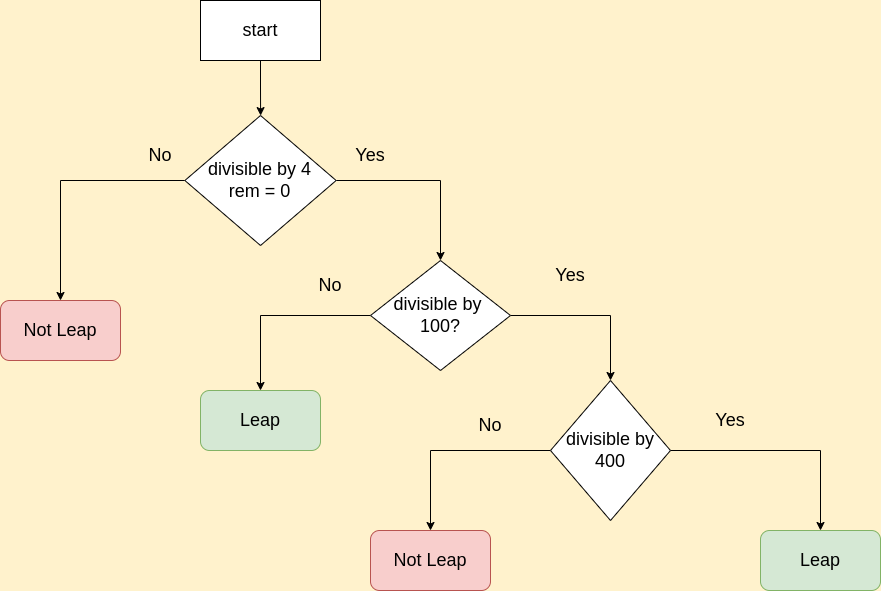

The diagram above was exported from draw.io. Its source (the exported page's mxGraphModel, read from the mxfile embedded in the PNG):
<mxGraphModel dx="1350" dy="773" grid="1" gridSize="10" guides="1" tooltips="1" connect="1" arrows="1" fold="1" page="1" pageScale="1" pageWidth="1169" pageHeight="827" background="#FFF2CC" math="0" shadow="0">
  <root>
    <mxCell id="0" />
    <mxCell id="1" parent="0" />
    <mxCell id="SL9FM7DbuNmB8oaEQHR--3" value="" style="edgeStyle=orthogonalEdgeStyle;rounded=0;orthogonalLoop=1;jettySize=auto;html=1;" parent="1" source="SL9FM7DbuNmB8oaEQHR--1" target="SL9FM7DbuNmB8oaEQHR--2" edge="1">
      <mxGeometry relative="1" as="geometry" />
    </mxCell>
    <mxCell id="SL9FM7DbuNmB8oaEQHR--1" value="&lt;font style=&quot;font-size: 18px;&quot;&gt;start&lt;/font&gt;" style="rounded=0;whiteSpace=wrap;html=1;" parent="1" vertex="1">
      <mxGeometry x="280" y="60" width="120" height="60" as="geometry" />
    </mxCell>
    <mxCell id="SL9FM7DbuNmB8oaEQHR--7" style="edgeStyle=orthogonalEdgeStyle;rounded=0;orthogonalLoop=1;jettySize=auto;html=1;" parent="1" source="SL9FM7DbuNmB8oaEQHR--2" target="SL9FM7DbuNmB8oaEQHR--6" edge="1">
      <mxGeometry relative="1" as="geometry" />
    </mxCell>
    <mxCell id="SL9FM7DbuNmB8oaEQHR--9" value="" style="edgeStyle=orthogonalEdgeStyle;rounded=0;orthogonalLoop=1;jettySize=auto;html=1;" parent="1" source="SL9FM7DbuNmB8oaEQHR--2" target="SL9FM7DbuNmB8oaEQHR--8" edge="1">
      <mxGeometry relative="1" as="geometry" />
    </mxCell>
    <mxCell id="SL9FM7DbuNmB8oaEQHR--2" value="&lt;font style=&quot;font-size: 18px;&quot;&gt;divisible by 4&lt;br&gt;rem = 0&lt;/font&gt;" style="rhombus;whiteSpace=wrap;html=1;rounded=0;" parent="1" vertex="1">
      <mxGeometry x="264.38" y="175" width="151.25" height="130" as="geometry" />
    </mxCell>
    <mxCell id="SL9FM7DbuNmB8oaEQHR--6" value="&lt;font style=&quot;font-size: 18px;&quot;&gt;Not Leap&lt;/font&gt;" style="rounded=1;whiteSpace=wrap;html=1;fillColor=#f8cecc;strokeColor=#b85450;" parent="1" vertex="1">
      <mxGeometry x="80" y="360" width="120" height="60" as="geometry" />
    </mxCell>
    <mxCell id="SL9FM7DbuNmB8oaEQHR--11" value="" style="edgeStyle=orthogonalEdgeStyle;rounded=0;orthogonalLoop=1;jettySize=auto;html=1;" parent="1" source="SL9FM7DbuNmB8oaEQHR--8" target="SL9FM7DbuNmB8oaEQHR--10" edge="1">
      <mxGeometry relative="1" as="geometry" />
    </mxCell>
    <mxCell id="SL9FM7DbuNmB8oaEQHR--15" value="" style="edgeStyle=orthogonalEdgeStyle;rounded=0;orthogonalLoop=1;jettySize=auto;html=1;" parent="1" source="SL9FM7DbuNmB8oaEQHR--8" target="SL9FM7DbuNmB8oaEQHR--14" edge="1">
      <mxGeometry relative="1" as="geometry" />
    </mxCell>
    <mxCell id="SL9FM7DbuNmB8oaEQHR--8" value="&lt;font style=&quot;font-size: 18px;&quot;&gt;divisible by &lt;br&gt;100?&lt;/font&gt;" style="rhombus;whiteSpace=wrap;html=1;rounded=0;" parent="1" vertex="1">
      <mxGeometry x="450" y="320" width="140" height="110" as="geometry" />
    </mxCell>
    <mxCell id="SL9FM7DbuNmB8oaEQHR--10" value="&lt;font style=&quot;font-size: 18px;&quot;&gt;Leap&lt;/font&gt;" style="rounded=1;whiteSpace=wrap;html=1;fillColor=#d5e8d4;strokeColor=#82b366;" parent="1" vertex="1">
      <mxGeometry x="280" y="450" width="120" height="60" as="geometry" />
    </mxCell>
    <mxCell id="SL9FM7DbuNmB8oaEQHR--18" style="edgeStyle=orthogonalEdgeStyle;rounded=0;orthogonalLoop=1;jettySize=auto;html=1;exitX=0;exitY=0.5;exitDx=0;exitDy=0;entryX=0.5;entryY=0;entryDx=0;entryDy=0;" parent="1" source="SL9FM7DbuNmB8oaEQHR--14" target="SL9FM7DbuNmB8oaEQHR--17" edge="1">
      <mxGeometry relative="1" as="geometry" />
    </mxCell>
    <mxCell id="SL9FM7DbuNmB8oaEQHR--19" style="edgeStyle=orthogonalEdgeStyle;rounded=0;orthogonalLoop=1;jettySize=auto;html=1;exitX=1;exitY=0.5;exitDx=0;exitDy=0;" parent="1" source="SL9FM7DbuNmB8oaEQHR--14" target="SL9FM7DbuNmB8oaEQHR--16" edge="1">
      <mxGeometry relative="1" as="geometry" />
    </mxCell>
    <mxCell id="SL9FM7DbuNmB8oaEQHR--14" value="&lt;font style=&quot;font-size: 18px;&quot;&gt;divisible by 400&lt;/font&gt;" style="rhombus;whiteSpace=wrap;html=1;rounded=0;" parent="1" vertex="1">
      <mxGeometry x="630" y="440" width="120" height="140" as="geometry" />
    </mxCell>
    <mxCell id="SL9FM7DbuNmB8oaEQHR--16" value="&lt;font style=&quot;font-size: 18px;&quot;&gt;Leap&lt;/font&gt;" style="rounded=1;whiteSpace=wrap;html=1;fillColor=#d5e8d4;strokeColor=#82b366;" parent="1" vertex="1">
      <mxGeometry x="840" y="590" width="120" height="60" as="geometry" />
    </mxCell>
    <mxCell id="SL9FM7DbuNmB8oaEQHR--17" value="&lt;font style=&quot;font-size: 18px;&quot;&gt;Not Leap&lt;/font&gt;" style="rounded=1;whiteSpace=wrap;html=1;fillColor=#f8cecc;strokeColor=#b85450;" parent="1" vertex="1">
      <mxGeometry x="450" y="590" width="120" height="60" as="geometry" />
    </mxCell>
    <mxCell id="SL9FM7DbuNmB8oaEQHR--20" value="&lt;font style=&quot;font-size: 18px;&quot;&gt;No&lt;/font&gt;" style="text;html=1;strokeColor=none;fillColor=none;align=center;verticalAlign=middle;whiteSpace=wrap;rounded=0;" parent="1" vertex="1">
      <mxGeometry x="210" y="200" width="60" height="30" as="geometry" />
    </mxCell>
    <mxCell id="SL9FM7DbuNmB8oaEQHR--21" value="&lt;font style=&quot;font-size: 18px;&quot;&gt;Yes&lt;/font&gt;" style="text;html=1;strokeColor=none;fillColor=none;align=center;verticalAlign=middle;whiteSpace=wrap;rounded=0;" parent="1" vertex="1">
      <mxGeometry x="420" y="200" width="60" height="30" as="geometry" />
    </mxCell>
    <mxCell id="SL9FM7DbuNmB8oaEQHR--22" value="&lt;font style=&quot;font-size: 18px;&quot;&gt;Yes&lt;/font&gt;" style="text;html=1;strokeColor=none;fillColor=none;align=center;verticalAlign=middle;whiteSpace=wrap;rounded=0;" parent="1" vertex="1">
      <mxGeometry x="620" y="320" width="60" height="30" as="geometry" />
    </mxCell>
    <mxCell id="SL9FM7DbuNmB8oaEQHR--23" value="&lt;font style=&quot;font-size: 18px;&quot;&gt;No&lt;/font&gt;" style="text;html=1;strokeColor=none;fillColor=none;align=center;verticalAlign=middle;whiteSpace=wrap;rounded=0;" parent="1" vertex="1">
      <mxGeometry x="380" y="330" width="60" height="30" as="geometry" />
    </mxCell>
    <mxCell id="SL9FM7DbuNmB8oaEQHR--24" value="&lt;font style=&quot;font-size: 18px;&quot;&gt;No&lt;/font&gt;" style="text;html=1;strokeColor=none;fillColor=none;align=center;verticalAlign=middle;whiteSpace=wrap;rounded=0;" parent="1" vertex="1">
      <mxGeometry x="540" y="470" width="60" height="30" as="geometry" />
    </mxCell>
    <mxCell id="SL9FM7DbuNmB8oaEQHR--25" value="&lt;font style=&quot;font-size: 18px;&quot;&gt;Yes&lt;/font&gt;" style="text;html=1;strokeColor=none;fillColor=none;align=center;verticalAlign=middle;whiteSpace=wrap;rounded=0;" parent="1" vertex="1">
      <mxGeometry x="780" y="465" width="60" height="30" as="geometry" />
    </mxCell>
  </root>
</mxGraphModel>